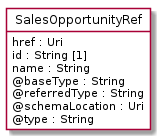

The diagram above was rendered by PlantUML. Its source (embedded in the PNG):
@startuml
hide circle
hide methods
hide stereotype
show <<Enumeration>> stereotype
skinparam class {
   BackgroundColor<<Enumeration>> #E6F5F7
   BackgroundColor<<Ref>> #FFFFE0
   BackgroundColor<<Pivot>> #FFFFFFF
   BackgroundColor<<SimpleType>> #E2F0DA
   BackgroundColor #FCF2E3
}

class SalesOpportunityRef <<Pivot>> {
    href : Uri
    id : String [1]
    name : String
    @baseType : String
    @referredType : String
    @schemaLocation : Uri
    @type : String
}


@enduml